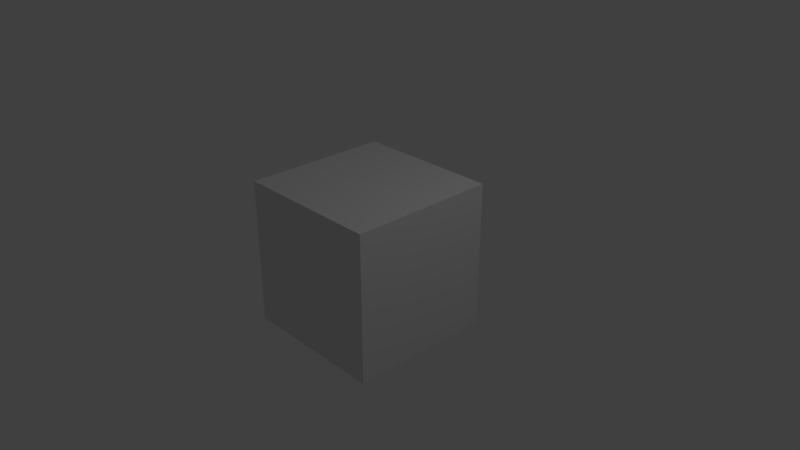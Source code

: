 # Source: logic_nodes.blend  (saved by Blender 2.78.0; exported with 4.5.12 LTS)
import bpy
from mathutils import Matrix  # noqa: F401  (used for matrix-valued properties, if any)

bpy.ops.wm.read_factory_settings(use_empty=True)
scene = bpy.context.scene
scene.name = 'Scene'

# ---- collections
col_collection_1 = bpy.data.collections.new('Collection 1'); scene.collection.children.link(col_collection_1)
col_collection_1.hide_render = True
col_collection_1.hide_viewport = True
col_collection_2 = bpy.data.collections.new('Collection 2'); scene.collection.children.link(col_collection_2)
col_collection_2.hide_render = True
col_collection_2.hide_viewport = True
col_collection_3 = bpy.data.collections.new('Collection 3'); scene.collection.children.link(col_collection_3)

# ---- materials (node trees are filled in below, after node groups)
mat_material = bpy.data.materials.new('Material')
mat_material.alpha_threshold = 0.0
mat_material.roughness = 0.5
mat_material.line_color = (0.0, 0.0, 0.0, 1.0)

# ---- material node trees
mat_material.use_nodes = True; mat_material.node_tree.nodes.clear()
_N = mat_material.node_tree.nodes; _L = mat_material.node_tree.links
n0 = _N.new('ShaderNodeOutputMaterial'); n0.name = 'Material Output'; n0.location = (300, 300)
n1 = _N.new('ShaderNodeBsdfDiffuse'); n1.name = 'Diffuse BSDF'; n1.location = (10, 300)
n2 = _N.new('ShaderNodeMath'); n2.name = 'Math'; n2.location = (-330, 270)
_L.new(n1.outputs[0], n0.inputs[0])
n0.is_active_output = True

# ---- world
world_world = bpy.data.worlds.new('World'); scene.world = world_world
world_world.use_nodes = True; world_world.node_tree.nodes.clear()
_N = world_world.node_tree.nodes; _L = world_world.node_tree.links
n0 = _N.new('ShaderNodeOutputWorld'); n0.name = 'World Output'; n0.location = (300, 300)
n1 = _N.new('ShaderNodeBackground'); n1.name = 'Background'; n1.location = (10, 300)
n1.inputs[0].default_value = (0.05088, 0.05088, 0.05088, 1.0)
_L.new(n1.outputs[0], n0.inputs[0])
n0.is_active_output = True
world_world.color = (0.05088, 0.05088, 0.05088)
world_world.use_sun_shadow = False
world_world.sun_shadow_jitter_overblur = 0.0
world_world.cycles.sampling_method = 'MANUAL'

# ---- cameras
cam_camera = bpy.data.cameras.new('Camera')
cam_camera.clip_end = 200.0
cam_camera.lens = 35.0
cam_camera.sensor_width = 32.0
cam_camera.sensor_height = 18.0
cam_camera.ortho_scale = 7.314
cam_camera.dof.focus_distance = 0.0

# ---- lights
light_lamp = bpy.data.lights.new('Lamp', 'POINT')
light_lamp.transmission_factor = 0.0
light_lamp.cutoff_distance = 30.0
light_lamp.energy = 100.0
light_lamp.shadow_buffer_clip_start = 1.001
light_lamp.shadow_soft_size = 0.1
light_lamp.shadow_maximum_resolution = 0.006
light_lamp.use_absolute_resolution = True

# ---- meshes
me_cube = bpy.data.meshes.new('Cube')
me_cube.from_pydata([(1.0, 1.0, -1.0), (1.0, -1.0, -1.0), (-1.0, -1.0, -1.0), (-1.0, 1.0, -1.0), (1.0, 1.0, 1.0), (1.0, -1.0, 1.0), (-1.0, -1.0, 1.0), (-1.0, 1.0, 1.0)], [], [(0, 1, 2, 3), (4, 7, 6, 5), (0, 4, 5, 1), (1, 5, 6, 2), (2, 6, 7, 3), (4, 0, 3, 7)])
me_cube.materials.append(mat_material)
me_cube.use_remesh_preserve_volume = False
me_cube.use_remesh_preserve_attributes = False
me_cube.use_mirror_vertex_groups = False
me_cube.update()
me_cube_001 = bpy.data.meshes.new('Cube.001')
me_cube_001.from_pydata([(-1.0, -1.0, -1.0), (-1.0, -1.0, 1.0), (-1.0, 1.0, -1.0), (-1.0, 1.0, 1.0), (1.0, -1.0, -1.0), (1.0, -1.0, 1.0), (1.0, 1.0, -1.0), (1.0, 1.0, 1.0)], [], [(0, 1, 3, 2), (2, 3, 7, 6), (6, 7, 5, 4), (4, 5, 1, 0), (2, 6, 4, 0), (7, 3, 1, 5)])
me_cube_001.materials.append(mat_material)
me_cube_001.use_remesh_preserve_volume = False
me_cube_001.use_remesh_preserve_attributes = False
me_cube_001.use_mirror_vertex_groups = False
me_cube_001.update()
me_cube_002 = bpy.data.meshes.new('Cube.002')
me_cube_002.from_pydata([(-1.0, -1.0, -1.0), (-1.0, -1.0, 1.0), (-1.0, 1.0, -1.0), (-1.0, 1.0, 1.0), (1.0, -1.0, -1.0), (1.0, -1.0, 1.0), (1.0, 1.0, -1.0), (1.0, 1.0, 1.0)], [], [(0, 1, 3, 2), (2, 3, 7, 6), (6, 7, 5, 4), (4, 5, 1, 0), (2, 6, 4, 0), (7, 3, 1, 5)])
me_cube_002.materials.append(mat_material)
me_cube_002.use_remesh_preserve_volume = False
me_cube_002.use_remesh_preserve_attributes = False
me_cube_002.use_mirror_vertex_groups = False
me_cube_002.update()

# ---- objects
ob_cube1 = bpy.data.objects.new('Cube1', me_cube)
ob_lamp = bpy.data.objects.new('Lamp', light_lamp)
ob_camera = bpy.data.objects.new('Camera', cam_camera)
ob_cube2 = bpy.data.objects.new('Cube2', me_cube_001)
ob_cube3 = bpy.data.objects.new('Cube3', me_cube_002)

# ---- transforms, parenting, visibility, modifiers, constraints
ob_cube1.location = (0.0, 0.0, 0.0)
ob_cube1.lock_rotations_4d = False
ob_cube1.empty_display_type = 'ARROWS'
ob_cube1.lineart.crease_threshold = 0.0
ob_lamp.location = (4.0, 1.0, 6.0)
ob_lamp.rotation_euler = (0.6503, 0.05522, 1.866)
ob_lamp.lock_rotations_4d = False
ob_lamp.empty_display_type = 'ARROWS'
ob_lamp.color = (0.0, 0.0, 0.0, 0.0)
ob_lamp.lineart.crease_threshold = 0.0
ob_camera.location = (7.481, -6.508, 5.344)
ob_camera.rotation_euler = (1.109, 0.0, 0.8149)
ob_camera.lock_rotations_4d = False
ob_camera.empty_display_type = 'ARROWS'
ob_camera.color = (0.0, 0.0, 0.0, 0.0)
ob_camera.display_type = 'WIRE'
ob_camera.lineart.crease_threshold = 0.0
ob_cube2.location = (0.0, 0.0, 0.0)
ob_cube2.lineart.crease_threshold = 0.0
ob_cube3.location = (0.0, 0.0, 0.0)
ob_cube3.lineart.crease_threshold = 0.0

# ---- collection membership
col_collection_1.objects.link(ob_cube1)
col_collection_1.objects.link(ob_lamp)
col_collection_1.objects.link(ob_camera)
col_collection_2.objects.link(ob_cube2)
col_collection_2.objects.link(ob_lamp)
col_collection_2.objects.link(ob_camera)
col_collection_3.objects.link(ob_cube3)
col_collection_3.objects.link(ob_lamp)
col_collection_3.objects.link(ob_camera)

# ---- scene / render settings (as saved in the file)
scene.camera = ob_camera
scene.frame_start = 1; scene.frame_end = 250; scene.frame_set(1)
scene.render.engine = 'CYCLES'
scene.render.resolution_percentage = 50
scene.render.fps = 60
scene.render.dither_intensity = 0.0
scene.cycles.use_denoising = False
scene.cycles.samples = 128
scene.cycles.sampling_pattern = 'TABULATED_SOBOL'
scene.cycles.light_sampling_threshold = 0.0
scene.cycles.use_adaptive_sampling = False
scene.cycles.use_light_tree = False
scene.cycles.blur_glossy = 0.0
scene.cycles.sample_clamp_indirect = 0.0
scene.view_settings.view_transform = 'Standard'
bpy.context.view_layer.update()

